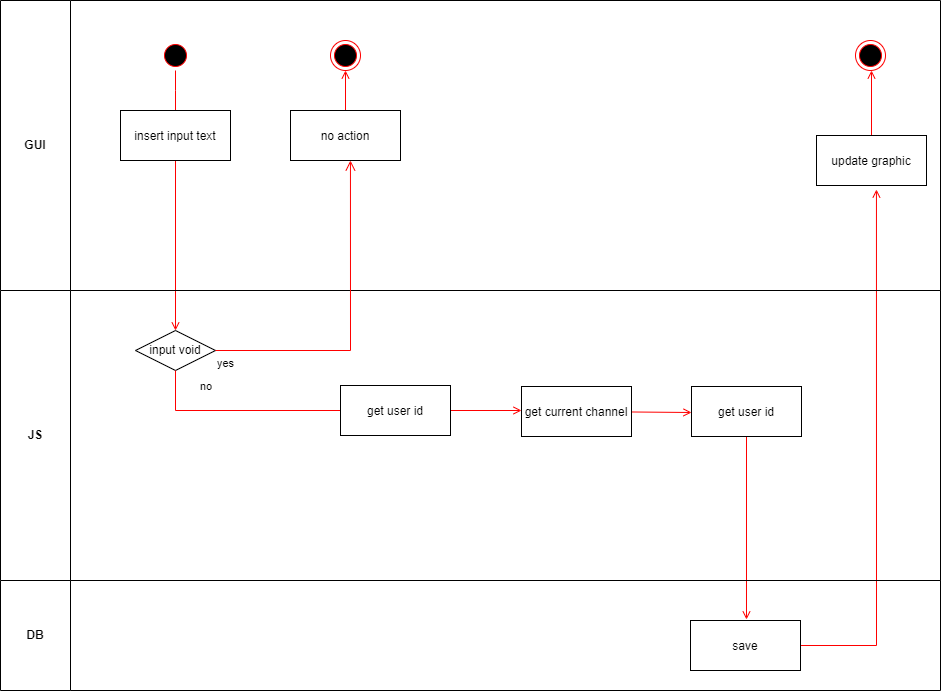

The diagram above was exported from draw.io. Its source (the exported page's mxGraphModel, read from the mxfile embedded in the PNG):
<mxGraphModel dx="5169" dy="1531" grid="1" gridSize="10" guides="1" tooltips="1" connect="1" arrows="1" fold="1" page="1" pageScale="1" pageWidth="1169" pageHeight="826" background="none" math="0" shadow="0">
  <root>
    <mxCell id="0" />
    <mxCell id="1" parent="0" />
    <mxCell id="1WbI0ndSNt8u1QJJHqni-79" value="" style="endArrow=open;strokeColor=#FF0000;endFill=1;rounded=0;entryX=0.545;entryY=1.08;entryDx=0;entryDy=0;entryPerimeter=0;" edge="1" parent="1" target="1WbI0ndSNt8u1QJJHqni-80">
      <mxGeometry relative="1" as="geometry">
        <mxPoint x="-2615" y="-650" as="targetPoint" />
        <mxPoint x="-2720" y="-155" as="sourcePoint" />
        <Array as="points">
          <mxPoint x="-2594" y="-155" />
        </Array>
      </mxGeometry>
    </mxCell>
    <mxCell id="1WbI0ndSNt8u1QJJHqni-58" value="" style="endArrow=open;strokeColor=#FF0000;endFill=1;rounded=0;entryX=0.509;entryY=-0.02;entryDx=0;entryDy=0;entryPerimeter=0;" edge="1" parent="1" source="1WbI0ndSNt8u1QJJHqni-72" target="1WbI0ndSNt8u1QJJHqni-56">
      <mxGeometry relative="1" as="geometry">
        <mxPoint x="-2725" y="-180" as="targetPoint" />
      </mxGeometry>
    </mxCell>
    <mxCell id="1WbI0ndSNt8u1QJJHqni-64" value="" style="endArrow=open;strokeColor=#FF0000;endFill=1;rounded=0;entryX=0.5;entryY=0;entryDx=0;entryDy=0;" edge="1" parent="1" source="1WbI0ndSNt8u1QJJHqni-62" target="1WbI0ndSNt8u1QJJHqni-66">
      <mxGeometry relative="1" as="geometry">
        <mxPoint x="-3280" y="-620" as="sourcePoint" />
        <mxPoint x="-3270" y="-520" as="targetPoint" />
      </mxGeometry>
    </mxCell>
    <mxCell id="1WbI0ndSNt8u1QJJHqni-52" value="DB" style="swimlane;whiteSpace=wrap;direction=north;startSize=70;" vertex="1" parent="1">
      <mxGeometry x="-3470" y="-220" width="940" height="110" as="geometry">
        <mxRectangle x="164.5" y="128" width="80" height="23" as="alternateBounds" />
      </mxGeometry>
    </mxCell>
    <mxCell id="1WbI0ndSNt8u1QJJHqni-56" value="save" style="" vertex="1" parent="1WbI0ndSNt8u1QJJHqni-52">
      <mxGeometry x="690" y="40" width="110" height="50" as="geometry" />
    </mxCell>
    <mxCell id="2" value="JS" style="swimlane;whiteSpace=wrap;direction=north;startSize=70;" parent="1" vertex="1">
      <mxGeometry x="-3470" y="-510" width="940" height="290" as="geometry">
        <mxRectangle x="-3470" y="-510" width="80" height="23" as="alternateBounds" />
      </mxGeometry>
    </mxCell>
    <mxCell id="1WbI0ndSNt8u1QJJHqni-66" value="input void" style="rhombus;whiteSpace=wrap;html=1;fillColor=#FFFFFF;strokeColor=#000000;" vertex="1" parent="2">
      <mxGeometry x="135" y="40" width="80" height="40" as="geometry" />
    </mxCell>
    <mxCell id="1WbI0ndSNt8u1QJJHqni-67" value="no" style="edgeStyle=orthogonalEdgeStyle;html=1;align=left;verticalAlign=bottom;endArrow=open;endSize=8;strokeColor=#ff0000;rounded=0;exitX=0.5;exitY=1;exitDx=0;exitDy=0;entryX=0;entryY=0;entryDx=0;entryDy=0;" edge="1" source="1WbI0ndSNt8u1QJJHqni-66" parent="2" target="1WbI0ndSNt8u1QJJHqni-70">
      <mxGeometry x="-0.5152" y="15" relative="1" as="geometry">
        <mxPoint x="310" y="120" as="targetPoint" />
        <mxPoint x="150" y="150" as="sourcePoint" />
        <Array as="points">
          <mxPoint x="175" y="120" />
          <mxPoint x="395" y="120" />
        </Array>
        <mxPoint as="offset" />
      </mxGeometry>
    </mxCell>
    <mxCell id="1WbI0ndSNt8u1QJJHqni-75" value="" style="endArrow=open;strokeColor=#FF0000;endFill=1;rounded=0;entryX=0;entryY=0.48;entryDx=0;entryDy=0;entryPerimeter=0;" edge="1" parent="2" source="1WbI0ndSNt8u1QJJHqni-70" target="1WbI0ndSNt8u1QJJHqni-71">
      <mxGeometry relative="1" as="geometry">
        <mxPoint x="185" y="-145" as="sourcePoint" />
        <mxPoint x="520" y="120" as="targetPoint" />
      </mxGeometry>
    </mxCell>
    <mxCell id="1WbI0ndSNt8u1QJJHqni-70" value="get user id" style="" vertex="1" parent="2">
      <mxGeometry x="340" y="95" width="110" height="50" as="geometry" />
    </mxCell>
    <mxCell id="1WbI0ndSNt8u1QJJHqni-78" value="" style="endArrow=open;strokeColor=#FF0000;endFill=1;rounded=0;entryX=0;entryY=0.52;entryDx=0;entryDy=0;entryPerimeter=0;" edge="1" parent="2" source="1WbI0ndSNt8u1QJJHqni-71" target="1WbI0ndSNt8u1QJJHqni-72">
      <mxGeometry relative="1" as="geometry">
        <mxPoint x="195" y="-135" as="sourcePoint" />
        <mxPoint x="690" y="121" as="targetPoint" />
      </mxGeometry>
    </mxCell>
    <mxCell id="1WbI0ndSNt8u1QJJHqni-71" value="get current channel" style="" vertex="1" parent="2">
      <mxGeometry x="521" y="96" width="110" height="50" as="geometry" />
    </mxCell>
    <mxCell id="1WbI0ndSNt8u1QJJHqni-72" value="get user id" style="" vertex="1" parent="2">
      <mxGeometry x="691" y="96" width="110" height="50" as="geometry" />
    </mxCell>
    <mxCell id="1WbI0ndSNt8u1QJJHqni-59" value="GUI" style="swimlane;whiteSpace=wrap;direction=north;startSize=70;" vertex="1" parent="1">
      <mxGeometry x="-3470" y="-800" width="940" height="290" as="geometry">
        <mxRectangle x="-3470" y="-800" width="80" height="23" as="alternateBounds" />
      </mxGeometry>
    </mxCell>
    <mxCell id="1WbI0ndSNt8u1QJJHqni-74" value="" style="endArrow=open;strokeColor=#FF0000;endFill=1;rounded=0;entryX=0.5;entryY=1;entryDx=0;entryDy=0;exitX=0;exitY=0;exitDx=0;exitDy=0;" edge="1" parent="1WbI0ndSNt8u1QJJHqni-59" source="1WbI0ndSNt8u1QJJHqni-69" target="1WbI0ndSNt8u1QJJHqni-73">
      <mxGeometry relative="1" as="geometry">
        <mxPoint x="185" y="145" as="sourcePoint" />
        <mxPoint x="185" y="340" as="targetPoint" />
      </mxGeometry>
    </mxCell>
    <mxCell id="1WbI0ndSNt8u1QJJHqni-60" value="" style="ellipse;shape=startState;fillColor=#000000;strokeColor=#ff0000;" vertex="1" parent="1WbI0ndSNt8u1QJJHqni-59">
      <mxGeometry x="160" y="40" width="30" height="30" as="geometry" />
    </mxCell>
    <mxCell id="1WbI0ndSNt8u1QJJHqni-61" value="" style="edgeStyle=elbowEdgeStyle;elbow=horizontal;verticalAlign=bottom;endArrow=open;endSize=8;strokeColor=#FF0000;endFill=1;rounded=0" edge="1" parent="1WbI0ndSNt8u1QJJHqni-59" source="1WbI0ndSNt8u1QJJHqni-60" target="1WbI0ndSNt8u1QJJHqni-62">
      <mxGeometry x="-30" y="60" as="geometry">
        <mxPoint x="-15" y="130" as="targetPoint" />
      </mxGeometry>
    </mxCell>
    <mxCell id="1WbI0ndSNt8u1QJJHqni-62" value="insert input text" style="" vertex="1" parent="1WbI0ndSNt8u1QJJHqni-59">
      <mxGeometry x="120" y="110" width="110" height="50" as="geometry" />
    </mxCell>
    <mxCell id="1WbI0ndSNt8u1QJJHqni-69" value="no action" style="" vertex="1" parent="1WbI0ndSNt8u1QJJHqni-59">
      <mxGeometry x="290" y="110" width="110" height="50" as="geometry" />
    </mxCell>
    <mxCell id="1WbI0ndSNt8u1QJJHqni-73" value="" style="ellipse;html=1;shape=endState;fillColor=#000000;strokeColor=#ff0000;" vertex="1" parent="1WbI0ndSNt8u1QJJHqni-59">
      <mxGeometry x="330" y="40" width="30" height="30" as="geometry" />
    </mxCell>
    <mxCell id="1WbI0ndSNt8u1QJJHqni-81" value="" style="endArrow=open;strokeColor=#FF0000;endFill=1;rounded=0;entryX=0.5;entryY=1;entryDx=0;entryDy=0;exitX=0;exitY=0;exitDx=0;exitDy=0;" edge="1" parent="1WbI0ndSNt8u1QJJHqni-59" source="1WbI0ndSNt8u1QJJHqni-80">
      <mxGeometry relative="1" as="geometry">
        <mxPoint x="851" y="160" as="sourcePoint" />
        <mxPoint x="871" y="70" as="targetPoint" />
      </mxGeometry>
    </mxCell>
    <mxCell id="1WbI0ndSNt8u1QJJHqni-82" value="" style="ellipse;html=1;shape=endState;fillColor=#000000;strokeColor=#ff0000;" vertex="1" parent="1WbI0ndSNt8u1QJJHqni-59">
      <mxGeometry x="855" y="40" width="30" height="30" as="geometry" />
    </mxCell>
    <mxCell id="1WbI0ndSNt8u1QJJHqni-80" value="update graphic" style="" vertex="1" parent="1WbI0ndSNt8u1QJJHqni-59">
      <mxGeometry x="816" y="135" width="110" height="50" as="geometry" />
    </mxCell>
    <mxCell id="1WbI0ndSNt8u1QJJHqni-68" value="yes" style="edgeStyle=orthogonalEdgeStyle;html=1;align=left;verticalAlign=top;endArrow=open;endSize=8;strokeColor=#ff0000;rounded=0;exitX=1;exitY=0.5;exitDx=0;exitDy=0;entryX=0.545;entryY=1;entryDx=0;entryDy=0;entryPerimeter=0;" edge="1" source="1WbI0ndSNt8u1QJJHqni-66" parent="1" target="1WbI0ndSNt8u1QJJHqni-69">
      <mxGeometry x="-1" relative="1" as="geometry">
        <mxPoint x="-2970" y="-600" as="targetPoint" />
        <Array as="points">
          <mxPoint x="-3120" y="-450" />
        </Array>
      </mxGeometry>
    </mxCell>
  </root>
</mxGraphModel>